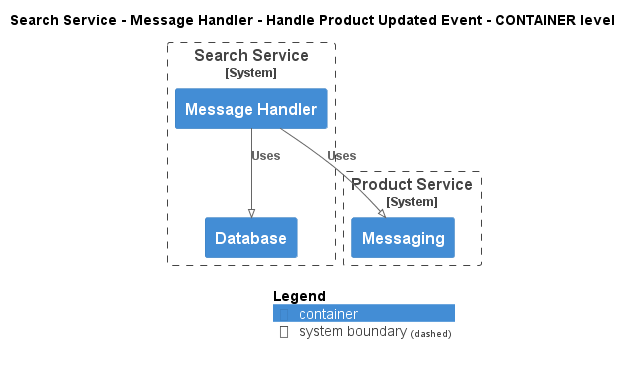

The diagram above was rendered by PlantUML. Its source (embedded in the PNG):
@startuml
!pragma layout smetana
!include ..\..\..\..\..\..\.c4s\C4_Container.puml

AddElementTag("state:new", $bgColor=green, $fontColor=#ffffff, $borderColor=green, $shadowing="False")
AddElementTag("state:changed", $bgColor=orange, $fontColor=#ffffff, $borderColor=orange, $shadowing="False")
AddElementTag("state:removed", $bgColor=red, $fontColor=#ffffff, $borderColor=red, $shadowing="False")

AddRelTag("state:new", $textColor=green, $lineColor=green)
AddRelTag("state:changed", $textColor=orange, $lineColor=orange)
AddRelTag("state:removed", $textColor=red, $lineColor=red)

SHOW_PERSON_PORTRAIT()
LAYOUT_TOP_DOWN()

skinparam linetype polyline

title Search Service - Message Handler - Handle Product Updated Event - CONTAINER level


System_Boundary(ECommercePlatform.SoftwareSystems.SearchService, "Search Service") {
    Container(ECommercePlatform.SoftwareSystems.SearchService.Containers.MessageHandler, "Message Handler", "", "")
    Container(ECommercePlatform.SoftwareSystems.SearchService.Containers.Database, "Database", "", "")
}

System_Boundary(ECommercePlatform.SoftwareSystems.ProductService, "Product Service") {
    Container(ECommercePlatform.SoftwareSystems.ProductService.Containers.Messaging, "Messaging", "", "")
}

Rel(ECommercePlatform.SoftwareSystems.SearchService.Containers.MessageHandler, ECommercePlatform.SoftwareSystems.ProductService.Containers.Messaging, "Uses")
Rel(ECommercePlatform.SoftwareSystems.SearchService.Containers.MessageHandler, ECommercePlatform.SoftwareSystems.SearchService.Containers.Database, "Uses")


SHOW_LEGEND()
@enduml